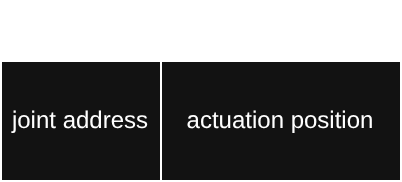

The diagram above was exported from draw.io. Its source (the exported page's mxGraphModel, read from the mxfile embedded in the PNG):
<mxGraphModel dx="591" dy="345" grid="1" gridSize="10" guides="1" tooltips="1" connect="1" arrows="1" fold="1" page="1" pageScale="1" pageWidth="827" pageHeight="1169" math="0" shadow="0">
  <root>
    <mxCell id="0" />
    <mxCell id="1" parent="0" />
    <mxCell id="98rEDfa15njWqLTpOJme-1" parent="1" style="rounded=0;whiteSpace=wrap;html=1;" value="joint address" vertex="1">
      <mxGeometry height="60" width="80" x="390" y="660" as="geometry" />
    </mxCell>
    <mxCell id="98rEDfa15njWqLTpOJme-2" parent="1" style="rounded=0;whiteSpace=wrap;html=1;" value="actuation position" vertex="1">
      <mxGeometry height="60" width="120" x="470" y="660" as="geometry" />
    </mxCell>
    <mxCell id="98rEDfa15njWqLTpOJme-3" parent="1" style="text;html=1;align=center;verticalAlign=middle;whiteSpace=wrap;rounded=0;" value="1Byte" vertex="1">
      <mxGeometry height="30" width="60" x="400" y="630" as="geometry" />
    </mxCell>
    <mxCell id="98rEDfa15njWqLTpOJme-4" parent="1" style="text;html=1;align=center;verticalAlign=middle;whiteSpace=wrap;rounded=0;" value="4Bytes" vertex="1">
      <mxGeometry height="30" width="60" x="500" y="630" as="geometry" />
    </mxCell>
  </root>
</mxGraphModel>